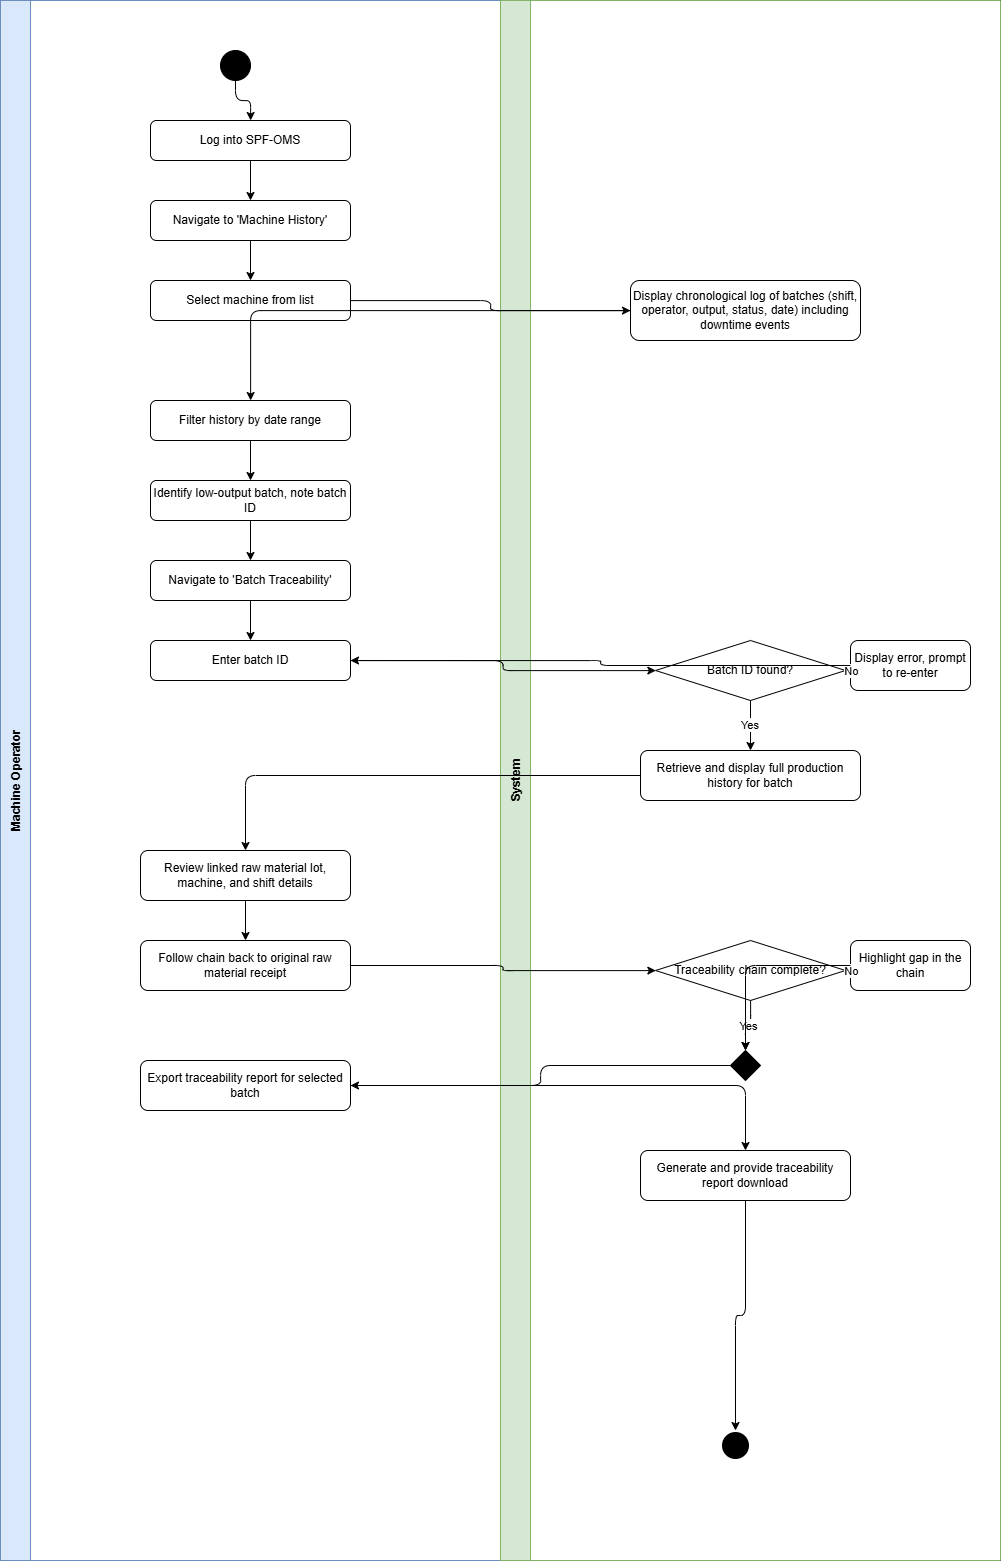

The diagram above was exported from draw.io. Its source (the exported page's mxGraphModel, read from the mxfile embedded in the PNG):
<mxGraphModel dx="1911" dy="1051" grid="1" gridSize="10" guides="1" tooltips="1" connect="1" arrows="1" fold="1" page="1" pageScale="1" pageWidth="850" pageHeight="1100" math="0" shadow="0">
  <root>
    <mxCell id="0" />
    <mxCell id="1" parent="0" />
    <mxCell id="ascgYaW1lKh1hLNcWVJJ-130" parent="1" style="shape=pool;startSize=0;horizontal=1;childLayout=stackLayout;horizontalStack=1;resizeParent=1;collapsible=0;marginBottom=0;fillColor=none;" value="" vertex="1">
      <mxGeometry height="1560" width="1000" x="60" y="40" as="geometry" />
    </mxCell>
    <mxCell id="ascgYaW1lKh1hLNcWVJJ-131" parent="ascgYaW1lKh1hLNcWVJJ-130" style="swimlane;startSize=30;horizontal=0;fillColor=#dae8fc;strokeColor=#6c8ebf;" value="Machine Operator" vertex="1">
      <mxGeometry height="1560" width="500" as="geometry" />
    </mxCell>
    <mxCell id="ascgYaW1lKh1hLNcWVJJ-132" parent="ascgYaW1lKh1hLNcWVJJ-131" style="ellipse;aspect=fixed;fillColor=#000000;" value="" vertex="1">
      <mxGeometry height="30" width="30" x="220" y="50" as="geometry" />
    </mxCell>
    <mxCell id="ascgYaW1lKh1hLNcWVJJ-133" parent="ascgYaW1lKh1hLNcWVJJ-131" style="rounded=1;whiteSpace=wrap;" value="Log into SPF-OMS" vertex="1">
      <mxGeometry height="40" width="200" x="150" y="120" as="geometry" />
    </mxCell>
    <mxCell id="ascgYaW1lKh1hLNcWVJJ-134" parent="ascgYaW1lKh1hLNcWVJJ-131" style="rounded=1;whiteSpace=wrap;" value="Navigate to 'Machine History'" vertex="1">
      <mxGeometry height="40" width="200" x="150" y="200" as="geometry" />
    </mxCell>
    <mxCell id="ascgYaW1lKh1hLNcWVJJ-135" parent="ascgYaW1lKh1hLNcWVJJ-131" style="rounded=1;whiteSpace=wrap;" value="Select machine from list" vertex="1">
      <mxGeometry height="40" width="200" x="150" y="280" as="geometry" />
    </mxCell>
    <mxCell id="ascgYaW1lKh1hLNcWVJJ-136" edge="1" parent="ascgYaW1lKh1hLNcWVJJ-131" source="ascgYaW1lKh1hLNcWVJJ-132" style="edgeStyle=orthogonalEdgeStyle;" target="ascgYaW1lKh1hLNcWVJJ-133">
      <mxGeometry relative="1" as="geometry" />
    </mxCell>
    <mxCell id="ascgYaW1lKh1hLNcWVJJ-137" edge="1" parent="ascgYaW1lKh1hLNcWVJJ-131" source="ascgYaW1lKh1hLNcWVJJ-133" style="edgeStyle=orthogonalEdgeStyle;" target="ascgYaW1lKh1hLNcWVJJ-134">
      <mxGeometry relative="1" as="geometry" />
    </mxCell>
    <mxCell id="ascgYaW1lKh1hLNcWVJJ-138" edge="1" parent="ascgYaW1lKh1hLNcWVJJ-131" source="ascgYaW1lKh1hLNcWVJJ-134" style="edgeStyle=orthogonalEdgeStyle;" target="ascgYaW1lKh1hLNcWVJJ-135">
      <mxGeometry relative="1" as="geometry" />
    </mxCell>
    <mxCell id="ascgYaW1lKh1hLNcWVJJ-139" parent="ascgYaW1lKh1hLNcWVJJ-131" style="rounded=1;whiteSpace=wrap;" value="Filter history by date range" vertex="1">
      <mxGeometry height="40" width="200" x="150" y="400" as="geometry" />
    </mxCell>
    <mxCell id="ascgYaW1lKh1hLNcWVJJ-140" parent="ascgYaW1lKh1hLNcWVJJ-131" style="rounded=1;whiteSpace=wrap;" value="Identify low-output batch, note batch ID" vertex="1">
      <mxGeometry height="40" width="200" x="150" y="480" as="geometry" />
    </mxCell>
    <mxCell id="ascgYaW1lKh1hLNcWVJJ-141" parent="ascgYaW1lKh1hLNcWVJJ-131" style="rounded=1;whiteSpace=wrap;" value="Navigate to 'Batch Traceability'" vertex="1">
      <mxGeometry height="40" width="200" x="150" y="560" as="geometry" />
    </mxCell>
    <mxCell id="ascgYaW1lKh1hLNcWVJJ-142" parent="ascgYaW1lKh1hLNcWVJJ-131" style="rounded=1;whiteSpace=wrap;" value="Enter batch ID" vertex="1">
      <mxGeometry height="40" width="200" x="150" y="640" as="geometry" />
    </mxCell>
    <mxCell id="ascgYaW1lKh1hLNcWVJJ-143" edge="1" parent="ascgYaW1lKh1hLNcWVJJ-131" source="ascgYaW1lKh1hLNcWVJJ-139" style="edgeStyle=orthogonalEdgeStyle;" target="ascgYaW1lKh1hLNcWVJJ-140">
      <mxGeometry relative="1" as="geometry" />
    </mxCell>
    <mxCell id="ascgYaW1lKh1hLNcWVJJ-144" edge="1" parent="ascgYaW1lKh1hLNcWVJJ-131" source="ascgYaW1lKh1hLNcWVJJ-140" style="edgeStyle=orthogonalEdgeStyle;" target="ascgYaW1lKh1hLNcWVJJ-141">
      <mxGeometry relative="1" as="geometry" />
    </mxCell>
    <mxCell id="ascgYaW1lKh1hLNcWVJJ-145" edge="1" parent="ascgYaW1lKh1hLNcWVJJ-131" source="ascgYaW1lKh1hLNcWVJJ-141" style="edgeStyle=orthogonalEdgeStyle;" target="ascgYaW1lKh1hLNcWVJJ-142">
      <mxGeometry relative="1" as="geometry" />
    </mxCell>
    <mxCell id="ascgYaW1lKh1hLNcWVJJ-146" parent="ascgYaW1lKh1hLNcWVJJ-131" style="rounded=1;whiteSpace=wrap;" value="Review linked raw material lot, machine, and shift details" vertex="1">
      <mxGeometry height="50" width="210" x="140" y="850" as="geometry" />
    </mxCell>
    <mxCell id="ascgYaW1lKh1hLNcWVJJ-147" parent="ascgYaW1lKh1hLNcWVJJ-131" style="rounded=1;whiteSpace=wrap;" value="Follow chain back to original raw material receipt" vertex="1">
      <mxGeometry height="50" width="210" x="140" y="940" as="geometry" />
    </mxCell>
    <mxCell id="ascgYaW1lKh1hLNcWVJJ-148" edge="1" parent="ascgYaW1lKh1hLNcWVJJ-131" source="ascgYaW1lKh1hLNcWVJJ-146" style="edgeStyle=orthogonalEdgeStyle;" target="ascgYaW1lKh1hLNcWVJJ-147">
      <mxGeometry relative="1" as="geometry" />
    </mxCell>
    <mxCell id="ascgYaW1lKh1hLNcWVJJ-149" parent="ascgYaW1lKh1hLNcWVJJ-131" style="rounded=1;whiteSpace=wrap;" value="Export traceability report for selected batch" vertex="1">
      <mxGeometry height="50" width="210" x="140" y="1060" as="geometry" />
    </mxCell>
    <mxCell id="ascgYaW1lKh1hLNcWVJJ-150" parent="ascgYaW1lKh1hLNcWVJJ-130" style="swimlane;startSize=30;horizontal=0;fillColor=#d5e8d4;strokeColor=#82b366;" value="System" vertex="1">
      <mxGeometry height="1560" width="500" x="500" as="geometry" />
    </mxCell>
    <mxCell id="ascgYaW1lKh1hLNcWVJJ-151" parent="ascgYaW1lKh1hLNcWVJJ-150" style="rounded=1;whiteSpace=wrap;" value="Display chronological log of batches (shift, operator, output, status, date) including downtime events" vertex="1">
      <mxGeometry height="60" width="230" x="130" y="280" as="geometry" />
    </mxCell>
    <mxCell id="ascgYaW1lKh1hLNcWVJJ-152" parent="ascgYaW1lKh1hLNcWVJJ-150" style="rhombus;whiteSpace=wrap;" value="Batch ID found?" vertex="1">
      <mxGeometry height="60" width="190" x="155" y="640" as="geometry" />
    </mxCell>
    <mxCell id="ascgYaW1lKh1hLNcWVJJ-153" parent="ascgYaW1lKh1hLNcWVJJ-150" style="rounded=1;whiteSpace=wrap;" value="Display error, prompt to re-enter" vertex="1">
      <mxGeometry height="50" width="120" x="350" y="640" as="geometry" />
    </mxCell>
    <mxCell id="ascgYaW1lKh1hLNcWVJJ-154" parent="ascgYaW1lKh1hLNcWVJJ-150" style="rounded=1;whiteSpace=wrap;" value="Retrieve and display full production history for batch" vertex="1">
      <mxGeometry height="50" width="220" x="140" y="750" as="geometry" />
    </mxCell>
    <mxCell id="ascgYaW1lKh1hLNcWVJJ-155" edge="1" parent="ascgYaW1lKh1hLNcWVJJ-150" source="ascgYaW1lKh1hLNcWVJJ-152" style="edgeStyle=orthogonalEdgeStyle;" target="ascgYaW1lKh1hLNcWVJJ-153" value="No">
      <mxGeometry relative="1" as="geometry" />
    </mxCell>
    <mxCell id="ascgYaW1lKh1hLNcWVJJ-156" edge="1" parent="ascgYaW1lKh1hLNcWVJJ-150" source="ascgYaW1lKh1hLNcWVJJ-152" style="edgeStyle=orthogonalEdgeStyle;" target="ascgYaW1lKh1hLNcWVJJ-154" value="Yes">
      <mxGeometry relative="1" as="geometry" />
    </mxCell>
    <mxCell id="ascgYaW1lKh1hLNcWVJJ-157" parent="ascgYaW1lKh1hLNcWVJJ-150" style="rhombus;whiteSpace=wrap;" value="Traceability chain complete?" vertex="1">
      <mxGeometry height="60" width="190" x="155" y="940" as="geometry" />
    </mxCell>
    <mxCell id="ascgYaW1lKh1hLNcWVJJ-158" parent="ascgYaW1lKh1hLNcWVJJ-150" style="rounded=1;whiteSpace=wrap;" value="Highlight gap in the chain" vertex="1">
      <mxGeometry height="50" width="120" x="350" y="940" as="geometry" />
    </mxCell>
    <mxCell id="ascgYaW1lKh1hLNcWVJJ-159" edge="1" parent="ascgYaW1lKh1hLNcWVJJ-150" source="ascgYaW1lKh1hLNcWVJJ-157" style="edgeStyle=orthogonalEdgeStyle;" target="ascgYaW1lKh1hLNcWVJJ-158" value="No">
      <mxGeometry relative="1" as="geometry" />
    </mxCell>
    <mxCell id="ascgYaW1lKh1hLNcWVJJ-160" parent="ascgYaW1lKh1hLNcWVJJ-150" style="rhombus;whiteSpace=wrap;fillColor=#000000;" value="" vertex="1">
      <mxGeometry height="30" width="30" x="230" y="1050" as="geometry" />
    </mxCell>
    <mxCell id="ascgYaW1lKh1hLNcWVJJ-161" edge="1" parent="ascgYaW1lKh1hLNcWVJJ-150" source="ascgYaW1lKh1hLNcWVJJ-157" style="edgeStyle=orthogonalEdgeStyle;" target="ascgYaW1lKh1hLNcWVJJ-160" value="Yes">
      <mxGeometry relative="1" as="geometry" />
    </mxCell>
    <mxCell id="ascgYaW1lKh1hLNcWVJJ-162" edge="1" parent="ascgYaW1lKh1hLNcWVJJ-150" source="ascgYaW1lKh1hLNcWVJJ-158" style="edgeStyle=orthogonalEdgeStyle;" target="ascgYaW1lKh1hLNcWVJJ-160" value="">
      <mxGeometry relative="1" as="geometry" />
    </mxCell>
    <mxCell id="ascgYaW1lKh1hLNcWVJJ-163" parent="ascgYaW1lKh1hLNcWVJJ-150" style="rounded=1;whiteSpace=wrap;" value="Generate and provide traceability report download" vertex="1">
      <mxGeometry height="50" width="210" x="140" y="1150" as="geometry" />
    </mxCell>
    <mxCell id="ascgYaW1lKh1hLNcWVJJ-164" parent="ascgYaW1lKh1hLNcWVJJ-150" style="ellipse;aspect=fixed;fillColor=#000000;strokeColor=#ffffff;strokeWidth=3;" value="" vertex="1">
      <mxGeometry height="30" width="30" x="220" y="1430" as="geometry" />
    </mxCell>
    <mxCell id="ascgYaW1lKh1hLNcWVJJ-165" edge="1" parent="ascgYaW1lKh1hLNcWVJJ-150" source="ascgYaW1lKh1hLNcWVJJ-163" style="edgeStyle=orthogonalEdgeStyle;" target="ascgYaW1lKh1hLNcWVJJ-164">
      <mxGeometry relative="1" as="geometry" />
    </mxCell>
    <mxCell id="ascgYaW1lKh1hLNcWVJJ-166" edge="1" parent="ascgYaW1lKh1hLNcWVJJ-130" source="ascgYaW1lKh1hLNcWVJJ-135" style="edgeStyle=orthogonalEdgeStyle;" target="ascgYaW1lKh1hLNcWVJJ-151" value="">
      <mxGeometry relative="1" as="geometry" />
    </mxCell>
    <mxCell id="ascgYaW1lKh1hLNcWVJJ-167" edge="1" parent="ascgYaW1lKh1hLNcWVJJ-130" source="ascgYaW1lKh1hLNcWVJJ-151" style="edgeStyle=orthogonalEdgeStyle;" target="ascgYaW1lKh1hLNcWVJJ-139" value="">
      <mxGeometry relative="1" as="geometry" />
    </mxCell>
    <mxCell id="ascgYaW1lKh1hLNcWVJJ-168" edge="1" parent="ascgYaW1lKh1hLNcWVJJ-130" source="ascgYaW1lKh1hLNcWVJJ-142" style="edgeStyle=orthogonalEdgeStyle;" target="ascgYaW1lKh1hLNcWVJJ-152" value="">
      <mxGeometry relative="1" as="geometry" />
    </mxCell>
    <mxCell id="ascgYaW1lKh1hLNcWVJJ-169" edge="1" parent="ascgYaW1lKh1hLNcWVJJ-130" source="ascgYaW1lKh1hLNcWVJJ-153" style="edgeStyle=orthogonalEdgeStyle;exitX=0;exitY=0.5;entryX=1;entryY=0.5;" target="ascgYaW1lKh1hLNcWVJJ-142" value="">
      <mxGeometry relative="1" as="geometry" />
    </mxCell>
    <mxCell id="ascgYaW1lKh1hLNcWVJJ-170" edge="1" parent="ascgYaW1lKh1hLNcWVJJ-130" source="ascgYaW1lKh1hLNcWVJJ-154" style="edgeStyle=orthogonalEdgeStyle;" target="ascgYaW1lKh1hLNcWVJJ-146" value="">
      <mxGeometry relative="1" as="geometry" />
    </mxCell>
    <mxCell id="ascgYaW1lKh1hLNcWVJJ-171" edge="1" parent="ascgYaW1lKh1hLNcWVJJ-130" source="ascgYaW1lKh1hLNcWVJJ-147" style="edgeStyle=orthogonalEdgeStyle;" target="ascgYaW1lKh1hLNcWVJJ-157" value="">
      <mxGeometry relative="1" as="geometry" />
    </mxCell>
    <mxCell id="ascgYaW1lKh1hLNcWVJJ-172" edge="1" parent="ascgYaW1lKh1hLNcWVJJ-130" source="ascgYaW1lKh1hLNcWVJJ-160" style="edgeStyle=orthogonalEdgeStyle;" target="ascgYaW1lKh1hLNcWVJJ-149" value="">
      <mxGeometry relative="1" as="geometry" />
    </mxCell>
    <mxCell id="ascgYaW1lKh1hLNcWVJJ-173" edge="1" parent="ascgYaW1lKh1hLNcWVJJ-130" source="ascgYaW1lKh1hLNcWVJJ-149" style="edgeStyle=orthogonalEdgeStyle;" target="ascgYaW1lKh1hLNcWVJJ-163" value="">
      <mxGeometry relative="1" as="geometry" />
    </mxCell>
  </root>
</mxGraphModel>